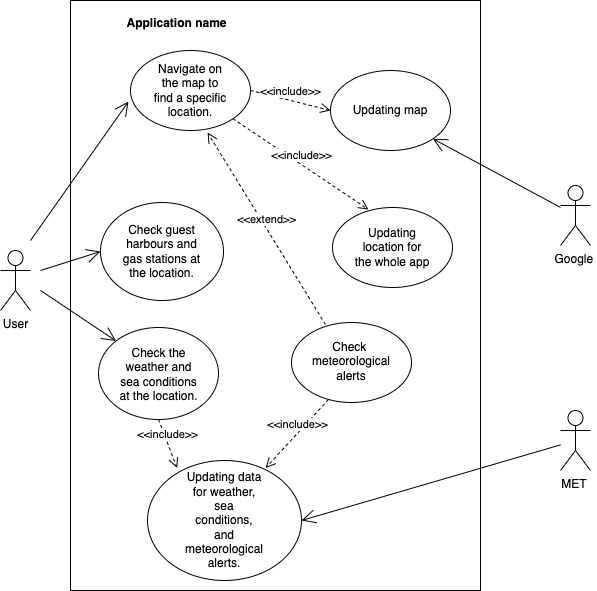

The diagram above was exported from draw.io. Its source (the exported page's mxGraphModel, read from the mxfile embedded in the PNG):
<mxGraphModel dx="1194" dy="674" grid="1" gridSize="10" guides="1" tooltips="1" connect="1" arrows="1" fold="1" page="1" pageScale="1" pageWidth="827" pageHeight="1169" math="0" shadow="0">
  <root>
    <mxCell id="0" />
    <mxCell id="1" parent="0" />
    <mxCell id="3amHuXuSxOWmYlQ5pWAA-36" value="" style="html=1;whiteSpace=wrap;" parent="1" vertex="1">
      <mxGeometry x="190" y="10" width="410" height="590" as="geometry" />
    </mxCell>
    <mxCell id="3amHuXuSxOWmYlQ5pWAA-1" value="User" style="shape=umlActor;verticalLabelPosition=bottom;verticalAlign=top;html=1;outlineConnect=0;" parent="1" vertex="1">
      <mxGeometry x="120" y="260" width="30" height="60" as="geometry" />
    </mxCell>
    <mxCell id="3amHuXuSxOWmYlQ5pWAA-2" value="Google&amp;nbsp;&lt;div&gt;&lt;br&gt;&lt;/div&gt;" style="shape=umlActor;verticalLabelPosition=bottom;verticalAlign=top;html=1;outlineConnect=0;" parent="1" vertex="1">
      <mxGeometry x="680" y="195" width="30" height="60" as="geometry" />
    </mxCell>
    <mxCell id="3amHuXuSxOWmYlQ5pWAA-3" value="MET&amp;nbsp;&lt;div&gt;&lt;br&gt;&lt;/div&gt;" style="shape=umlActor;verticalLabelPosition=bottom;verticalAlign=top;html=1;outlineConnect=0;" parent="1" vertex="1">
      <mxGeometry x="680" y="420" width="30" height="60" as="geometry" />
    </mxCell>
    <mxCell id="3amHuXuSxOWmYlQ5pWAA-7" value="" style="ellipse;whiteSpace=wrap;html=1;" parent="1" vertex="1">
      <mxGeometry x="250" y="60" width="120" height="80" as="geometry" />
    </mxCell>
    <mxCell id="3amHuXuSxOWmYlQ5pWAA-8" value="Navigate on the map to find a specific location." style="text;html=1;align=center;verticalAlign=middle;whiteSpace=wrap;rounded=0;" parent="1" vertex="1">
      <mxGeometry x="270" y="80" width="80" height="40" as="geometry" />
    </mxCell>
    <mxCell id="3amHuXuSxOWmYlQ5pWAA-9" value="" style="ellipse;whiteSpace=wrap;html=1;" parent="1" vertex="1">
      <mxGeometry x="218" y="337" width="120" height="92" as="geometry" />
    </mxCell>
    <mxCell id="3amHuXuSxOWmYlQ5pWAA-10" value="Check the weather and sea conditions at the location." style="text;html=1;align=center;verticalAlign=middle;whiteSpace=wrap;rounded=0;" parent="1" vertex="1">
      <mxGeometry x="237.5" y="369" width="81" height="30" as="geometry" />
    </mxCell>
    <mxCell id="3amHuXuSxOWmYlQ5pWAA-15" value="" style="ellipse;whiteSpace=wrap;html=1;" parent="1" vertex="1">
      <mxGeometry x="452" y="217" width="120" height="80" as="geometry" />
    </mxCell>
    <mxCell id="3amHuXuSxOWmYlQ5pWAA-16" value="Updating location for the whole app" style="text;html=1;align=center;verticalAlign=middle;whiteSpace=wrap;rounded=0;" parent="1" vertex="1">
      <mxGeometry x="472" y="237" width="80" height="40" as="geometry" />
    </mxCell>
    <mxCell id="3amHuXuSxOWmYlQ5pWAA-17" value="&amp;lt;&amp;lt;include&amp;gt;&amp;gt;" style="html=1;verticalAlign=bottom;endArrow=open;dashed=1;endSize=8;curved=0;rounded=0;entryX=0.3;entryY=0.025;entryDx=0;entryDy=0;exitX=1;exitY=1;exitDx=0;exitDy=0;entryPerimeter=0;" parent="1" source="3amHuXuSxOWmYlQ5pWAA-7" target="3amHuXuSxOWmYlQ5pWAA-15" edge="1">
      <mxGeometry relative="1" as="geometry">
        <mxPoint x="490" y="280" as="sourcePoint" />
        <mxPoint x="410" y="280" as="targetPoint" />
      </mxGeometry>
    </mxCell>
    <mxCell id="3amHuXuSxOWmYlQ5pWAA-21" value="" style="endArrow=open;endFill=1;endSize=12;html=1;rounded=0;entryX=-0.017;entryY=0.638;entryDx=0;entryDy=0;entryPerimeter=0;" parent="1" target="3amHuXuSxOWmYlQ5pWAA-7" edge="1">
      <mxGeometry width="160" relative="1" as="geometry">
        <mxPoint x="150" y="250" as="sourcePoint" />
        <mxPoint x="210" y="420" as="targetPoint" />
      </mxGeometry>
    </mxCell>
    <mxCell id="3amHuXuSxOWmYlQ5pWAA-22" value="" style="endArrow=open;endFill=1;endSize=12;html=1;rounded=0;entryX=0;entryY=0;entryDx=0;entryDy=0;" parent="1" target="3amHuXuSxOWmYlQ5pWAA-9" edge="1">
      <mxGeometry width="160" relative="1" as="geometry">
        <mxPoint x="160" y="300" as="sourcePoint" />
        <mxPoint x="240" y="270" as="targetPoint" />
      </mxGeometry>
    </mxCell>
    <mxCell id="3amHuXuSxOWmYlQ5pWAA-37" value="Application name" style="text;align=center;fontStyle=1;verticalAlign=middle;spacingLeft=3;spacingRight=3;strokeColor=none;rotatable=0;points=[[0,0.5],[1,0.5]];portConstraint=eastwest;html=1;" parent="1" vertex="1">
      <mxGeometry x="210" y="20" width="172.5" height="26" as="geometry" />
    </mxCell>
    <mxCell id="iQ_M0KWSz22d711sGnV1-2" value="" style="ellipse;whiteSpace=wrap;html=1;" parent="1" vertex="1">
      <mxGeometry x="450" y="80" width="120" height="80" as="geometry" />
    </mxCell>
    <mxCell id="iQ_M0KWSz22d711sGnV1-1" value="Updating map" style="text;html=1;align=center;verticalAlign=middle;whiteSpace=wrap;rounded=0;" parent="1" vertex="1">
      <mxGeometry x="470" y="100" width="80" height="40" as="geometry" />
    </mxCell>
    <mxCell id="iQ_M0KWSz22d711sGnV1-4" value="" style="endArrow=open;endFill=1;endSize=12;html=1;rounded=0;entryX=1;entryY=1;entryDx=0;entryDy=0;" parent="1" source="3amHuXuSxOWmYlQ5pWAA-2" target="iQ_M0KWSz22d711sGnV1-2" edge="1">
      <mxGeometry width="160" relative="1" as="geometry">
        <mxPoint x="160" y="260" as="sourcePoint" />
        <mxPoint x="258" y="121" as="targetPoint" />
      </mxGeometry>
    </mxCell>
    <mxCell id="iQ_M0KWSz22d711sGnV1-10" value="" style="ellipse;whiteSpace=wrap;html=1;" parent="1" vertex="1">
      <mxGeometry x="267" y="470" width="154" height="120" as="geometry" />
    </mxCell>
    <mxCell id="iQ_M0KWSz22d711sGnV1-9" value="Updating data for weather, sea conditions, and meteorological alerts." style="text;html=1;align=center;verticalAlign=middle;whiteSpace=wrap;rounded=0;" parent="1" vertex="1">
      <mxGeometry x="304" y="515" width="80" height="30" as="geometry" />
    </mxCell>
    <mxCell id="iQ_M0KWSz22d711sGnV1-13" value="&amp;lt;&amp;lt;include&amp;gt;&amp;gt;" style="html=1;verticalAlign=bottom;endArrow=open;dashed=1;endSize=8;curved=0;rounded=0;exitX=1;exitY=0.5;exitDx=0;exitDy=0;entryX=0;entryY=0.5;entryDx=0;entryDy=0;" parent="1" source="3amHuXuSxOWmYlQ5pWAA-7" target="iQ_M0KWSz22d711sGnV1-2" edge="1">
      <mxGeometry relative="1" as="geometry">
        <mxPoint x="362" y="138" as="sourcePoint" />
        <mxPoint x="506" y="322" as="targetPoint" />
      </mxGeometry>
    </mxCell>
    <mxCell id="JyqPF9f3ScsYJxvXlxez-6" value="" style="ellipse;whiteSpace=wrap;html=1;" parent="1" vertex="1">
      <mxGeometry x="411" y="332" width="120" height="80" as="geometry" />
    </mxCell>
    <mxCell id="JyqPF9f3ScsYJxvXlxez-7" value="Check&amp;nbsp;&lt;div&gt;&lt;span style=&quot;background-color: initial;&quot;&gt;meteorological alerts&lt;/span&gt;&lt;div&gt;&lt;span style=&quot;background-color: initial;&quot;&gt;&lt;br&gt;&lt;/span&gt;&lt;/div&gt;&lt;/div&gt;" style="text;html=1;align=center;verticalAlign=middle;whiteSpace=wrap;rounded=0;" parent="1" vertex="1">
      <mxGeometry x="431" y="363" width="80" height="30" as="geometry" />
    </mxCell>
    <mxCell id="JyqPF9f3ScsYJxvXlxez-8" value="&amp;lt;&amp;lt;extend&amp;gt;&amp;gt;" style="html=1;verticalAlign=bottom;endArrow=open;dashed=1;endSize=8;curved=0;rounded=0;entryX=0.642;entryY=1.025;entryDx=0;entryDy=0;entryPerimeter=0;exitX=0.283;exitY=0.025;exitDx=0;exitDy=0;exitPerimeter=0;" parent="1" source="JyqPF9f3ScsYJxvXlxez-6" target="3amHuXuSxOWmYlQ5pWAA-7" edge="1">
      <mxGeometry relative="1" as="geometry">
        <mxPoint x="410" y="260" as="sourcePoint" />
        <mxPoint x="276" y="497" as="targetPoint" />
      </mxGeometry>
    </mxCell>
    <mxCell id="JyqPF9f3ScsYJxvXlxez-11" value="" style="endArrow=open;endFill=1;endSize=12;html=1;rounded=0;entryX=1;entryY=0.5;entryDx=0;entryDy=0;" parent="1" source="3amHuXuSxOWmYlQ5pWAA-3" target="iQ_M0KWSz22d711sGnV1-10" edge="1">
      <mxGeometry width="160" relative="1" as="geometry">
        <mxPoint x="670" y="550" as="sourcePoint" />
        <mxPoint x="562" y="158" as="targetPoint" />
      </mxGeometry>
    </mxCell>
    <mxCell id="JyqPF9f3ScsYJxvXlxez-12" value="&amp;lt;&amp;lt;include&amp;gt;&amp;gt;" style="html=1;verticalAlign=bottom;endArrow=open;dashed=1;endSize=8;curved=0;rounded=0;entryX=0.192;entryY=0.063;entryDx=0;entryDy=0;exitX=0.5;exitY=1;exitDx=0;exitDy=0;entryPerimeter=0;" parent="1" source="3amHuXuSxOWmYlQ5pWAA-9" target="iQ_M0KWSz22d711sGnV1-10" edge="1">
      <mxGeometry relative="1" as="geometry">
        <mxPoint x="168" y="399" as="sourcePoint" />
        <mxPoint x="304" y="490" as="targetPoint" />
      </mxGeometry>
    </mxCell>
    <mxCell id="JyqPF9f3ScsYJxvXlxez-13" value="&amp;lt;&amp;lt;include&amp;gt;&amp;gt;" style="html=1;verticalAlign=bottom;endArrow=open;dashed=1;endSize=8;curved=0;rounded=0;entryX=0.767;entryY=0.063;entryDx=0;entryDy=0;exitX=0.308;exitY=0.963;exitDx=0;exitDy=0;entryPerimeter=0;exitPerimeter=0;" parent="1" source="JyqPF9f3ScsYJxvXlxez-6" target="iQ_M0KWSz22d711sGnV1-10" edge="1">
      <mxGeometry relative="1" as="geometry">
        <mxPoint x="330" y="413" as="sourcePoint" />
        <mxPoint x="466" y="504" as="targetPoint" />
      </mxGeometry>
    </mxCell>
    <mxCell id="GFVn3EoefnaANG36P5SX-1" value="" style="ellipse;whiteSpace=wrap;html=1;" parent="1" vertex="1">
      <mxGeometry x="220" y="212" width="123" height="98" as="geometry" />
    </mxCell>
    <mxCell id="GFVn3EoefnaANG36P5SX-2" value="Check guest harbours and gas stations at the location&lt;span style=&quot;background-color: initial;&quot;&gt;.&lt;/span&gt;" style="text;html=1;align=center;verticalAlign=middle;whiteSpace=wrap;rounded=0;" parent="1" vertex="1">
      <mxGeometry x="241" y="246" width="81" height="30" as="geometry" />
    </mxCell>
    <mxCell id="GFVn3EoefnaANG36P5SX-3" value="" style="endArrow=open;endFill=1;endSize=12;html=1;rounded=0;entryX=0;entryY=0.5;entryDx=0;entryDy=0;" parent="1" target="GFVn3EoefnaANG36P5SX-1" edge="1">
      <mxGeometry width="160" relative="1" as="geometry">
        <mxPoint x="160" y="280" as="sourcePoint" />
        <mxPoint x="258" y="121" as="targetPoint" />
      </mxGeometry>
    </mxCell>
  </root>
</mxGraphModel>